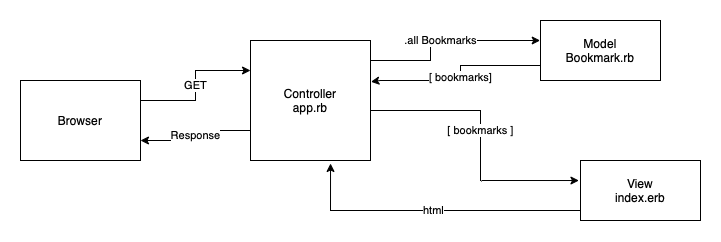

The diagram above was exported from draw.io. Its source (the exported page's mxGraphModel, read from the mxfile embedded in the PNG):
<mxGraphModel dx="1308" dy="802" grid="1" gridSize="10" guides="1" tooltips="1" connect="1" arrows="1" fold="1" page="1" pageScale="1" pageWidth="827" pageHeight="1169" math="0" shadow="0">
  <root>
    <mxCell id="0" />
    <mxCell id="1" parent="0" />
    <mxCell id="k7dJP2ojh_HJJNbQ1KIX-5" value="GET" style="edgeStyle=orthogonalEdgeStyle;rounded=0;orthogonalLoop=1;jettySize=auto;html=1;exitX=1;exitY=0.25;exitDx=0;exitDy=0;entryX=0;entryY=0.25;entryDx=0;entryDy=0;" edge="1" parent="1" source="k7dJP2ojh_HJJNbQ1KIX-1" target="k7dJP2ojh_HJJNbQ1KIX-2">
      <mxGeometry relative="1" as="geometry" />
    </mxCell>
    <mxCell id="k7dJP2ojh_HJJNbQ1KIX-1" value="Browser" style="rounded=0;whiteSpace=wrap;html=1;" vertex="1" parent="1">
      <mxGeometry x="80" y="280" width="120" height="80" as="geometry" />
    </mxCell>
    <mxCell id="k7dJP2ojh_HJJNbQ1KIX-6" value="Response" style="edgeStyle=orthogonalEdgeStyle;rounded=0;orthogonalLoop=1;jettySize=auto;html=1;exitX=0;exitY=0.75;exitDx=0;exitDy=0;entryX=1;entryY=0.75;entryDx=0;entryDy=0;" edge="1" parent="1" source="k7dJP2ojh_HJJNbQ1KIX-2" target="k7dJP2ojh_HJJNbQ1KIX-1">
      <mxGeometry relative="1" as="geometry" />
    </mxCell>
    <mxCell id="k7dJP2ojh_HJJNbQ1KIX-7" value=".all Bookmarks" style="edgeStyle=orthogonalEdgeStyle;rounded=0;orthogonalLoop=1;jettySize=auto;html=1;exitX=1;exitY=0.25;exitDx=0;exitDy=0;entryX=-0.003;entryY=0.337;entryDx=0;entryDy=0;entryPerimeter=0;" edge="1" parent="1" source="k7dJP2ojh_HJJNbQ1KIX-2" target="k7dJP2ojh_HJJNbQ1KIX-3">
      <mxGeometry relative="1" as="geometry">
        <mxPoint x="570" y="240" as="targetPoint" />
        <Array as="points">
          <mxPoint x="430" y="260" />
          <mxPoint x="490" y="260" />
          <mxPoint x="490" y="240" />
          <mxPoint x="600" y="240" />
        </Array>
      </mxGeometry>
    </mxCell>
    <mxCell id="k7dJP2ojh_HJJNbQ1KIX-9" value="[ bookmarks ]" style="edgeStyle=orthogonalEdgeStyle;rounded=0;orthogonalLoop=1;jettySize=auto;html=1;exitX=1;exitY=0.75;exitDx=0;exitDy=0;entryX=-0.013;entryY=0.334;entryDx=0;entryDy=0;entryPerimeter=0;" edge="1" parent="1" source="k7dJP2ojh_HJJNbQ1KIX-2" target="k7dJP2ojh_HJJNbQ1KIX-4">
      <mxGeometry relative="1" as="geometry">
        <mxPoint x="620" y="380" as="targetPoint" />
        <Array as="points">
          <mxPoint x="430" y="310" />
          <mxPoint x="540" y="310" />
          <mxPoint x="540" y="380" />
        </Array>
      </mxGeometry>
    </mxCell>
    <mxCell id="k7dJP2ojh_HJJNbQ1KIX-2" value="Controller&lt;br&gt;app.rb" style="rounded=0;whiteSpace=wrap;html=1;" vertex="1" parent="1">
      <mxGeometry x="310" y="240" width="120" height="120" as="geometry" />
    </mxCell>
    <mxCell id="k7dJP2ojh_HJJNbQ1KIX-8" value="[ bookmarks]" style="edgeStyle=orthogonalEdgeStyle;rounded=0;orthogonalLoop=1;jettySize=auto;html=1;exitX=0;exitY=0.75;exitDx=0;exitDy=0;entryX=1.003;entryY=0.344;entryDx=0;entryDy=0;entryPerimeter=0;" edge="1" parent="1" source="k7dJP2ojh_HJJNbQ1KIX-3" target="k7dJP2ojh_HJJNbQ1KIX-2">
      <mxGeometry relative="1" as="geometry">
        <mxPoint x="520" y="340" as="targetPoint" />
        <Array as="points">
          <mxPoint x="520" y="265" />
          <mxPoint x="520" y="280" />
          <mxPoint x="440" y="280" />
        </Array>
      </mxGeometry>
    </mxCell>
    <mxCell id="k7dJP2ojh_HJJNbQ1KIX-3" value="Model&lt;br&gt;Bookmark.rb" style="rounded=0;whiteSpace=wrap;html=1;" vertex="1" parent="1">
      <mxGeometry x="600" y="220" width="120" height="60" as="geometry" />
    </mxCell>
    <mxCell id="k7dJP2ojh_HJJNbQ1KIX-10" value="html" style="edgeStyle=orthogonalEdgeStyle;rounded=0;orthogonalLoop=1;jettySize=auto;html=1;exitX=0;exitY=0.75;exitDx=0;exitDy=0;entryX=0.667;entryY=1.025;entryDx=0;entryDy=0;entryPerimeter=0;" edge="1" parent="1" source="k7dJP2ojh_HJJNbQ1KIX-4" target="k7dJP2ojh_HJJNbQ1KIX-2">
      <mxGeometry relative="1" as="geometry">
        <mxPoint x="400" y="405" as="targetPoint" />
        <Array as="points">
          <mxPoint x="640" y="410" />
          <mxPoint x="390" y="410" />
        </Array>
      </mxGeometry>
    </mxCell>
    <mxCell id="k7dJP2ojh_HJJNbQ1KIX-4" value="View&lt;br&gt;index.erb" style="rounded=0;whiteSpace=wrap;html=1;" vertex="1" parent="1">
      <mxGeometry x="640" y="360" width="120" height="60" as="geometry" />
    </mxCell>
  </root>
</mxGraphModel>